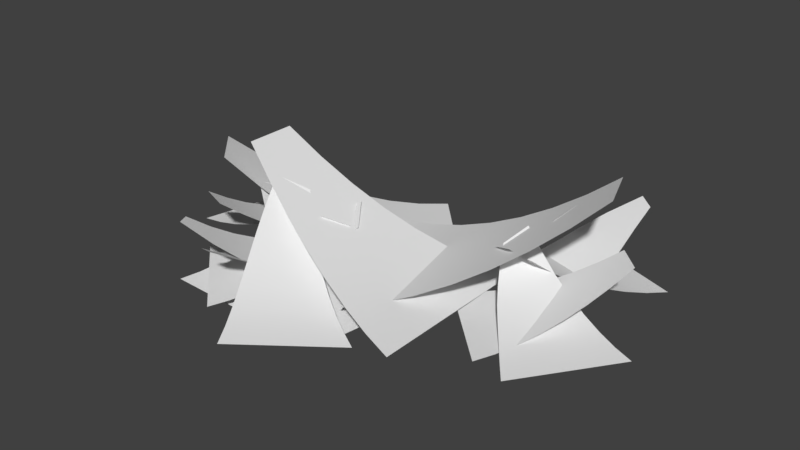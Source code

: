 # Source: spidernest.blend  (saved by Blender 2.78.0; exported with 4.5.12 LTS)
import bpy
from mathutils import Matrix  # noqa: F401  (used for matrix-valued properties, if any)

bpy.ops.wm.read_factory_settings(use_empty=True)
scene = bpy.context.scene
scene.name = 'Scene'

# ---- collections
col_collection_1 = bpy.data.collections.new('Collection 1'); scene.collection.children.link(col_collection_1)

# ---- world
world_world = bpy.data.worlds.new('World'); scene.world = world_world
world_world.color = (0.05088, 0.05088, 0.05088)
world_world.use_sun_shadow = False
world_world.sun_shadow_jitter_overblur = 0.0
world_world.cycles.sampling_method = 'MANUAL'

# ---- meshes
me_plane = bpy.data.meshes.new('Plane')
me_plane.from_pydata([(2.72, 1.451, 1.564), (0.5851, 3.628, -0.2486), (2.417, 0.9239, 1.257), (-0.5354, 1.636, -0.3412), (2.454, 1.825, 1.153), (2.163, 2.164, 0.7855), (1.855, 2.479, 0.4687), (1.539, 2.778, 0.2061), (1.219, 3.066, -0.0009376), (0.8997, 3.348, -0.1523), (-0.108, 1.563, -0.3086), (0.3248, 1.488, -0.2179), (0.7602, 1.41, -0.06422), (1.194, 1.321, 0.1568), (1.62, 1.218, 0.4494), (2.032, 1.089, 0.8162), (2.884, 3.337, 0.9904), (0.9556, 0.6768, -0.2361), (3.169, 3.128, 0.9233), (3.166, 0.1126, -0.2385), (2.393, 2.914, 0.6441), (2.046, 2.516, 0.3693), (1.814, 2.139, 0.1601), (1.598, 1.768, -0.00334), (1.383, 1.401, -0.1238), (1.169, 1.037, -0.2014), (3.152, 0.5309, -0.2035), (3.139, 0.9528, -0.1256), (3.127, 1.378, -0.004867), (3.116, 1.807, 0.1588), (3.106, 2.24, 0.3654), (3.118, 2.679, 0.6191), (3.63, 1.341, 0.9079), (1.025, -0.1577, -0.2361), (4.089, 0.8952, 0.9072), (2.661, -1.748, -0.2385), (3.25, 1.119, 0.6157), (2.873, 0.8995, 0.3664), (2.498, 0.6828, 0.1601), (2.126, 0.4687, -0.00334), (1.756, 0.2573, -0.1238), (1.389, 0.04846, -0.2014), (2.857, -1.378, -0.2035), (3.056, -1.006, -0.1256), (3.257, -0.631, -0.004867), (3.461, -0.2534, 0.1588), (3.668, 0.1268, 0.3654), (3.877, 0.5097, 0.6148), (1.663, 0.4949, 0.7225), (3.353, -1.912, -0.2361), (1.866, 0.9773, 0.9538), (4.686, -0.06015, -0.2385), (1.859, 0.128, 0.5094), (2.074, -0.2291, 0.323), (2.311, -0.5766, 0.1531), (2.572, -0.9149, -0.00334), (2.835, -1.249, -0.1238), (3.095, -1.582, -0.2014), (4.291, 0.07956, -0.2035), (3.894, 0.2215, -0.1256), (3.493, 0.3656, -0.004867), (3.09, 0.5119, 0.1588), (2.692, 0.6633, 0.3592), (2.291, 0.8202, 0.6152), (2.104, 0.01666, 0.9452), (4.061, 2.395, -0.261), (1.594, 0.355, 0.685), (1.96, 3.284, -0.3433), (2.407, 0.3882, 0.5955), (2.699, 0.7429, 0.3175), (2.979, 1.081, 0.1115), (3.254, 1.414, -0.04588), (3.526, 1.744, -0.1604), (3.795, 2.071, -0.2321), (1.91, 2.869, -0.3059), (1.857, 2.451, -0.2257), (1.801, 2.029, -0.1027), (1.742, 1.605, 0.06317), (1.682, 1.179, 0.2663), (1.632, 0.7625, 0.4749), (3.28, 1.705, 2.079), (-1.334, 1.405, -0.1478), (3.634, 0.7456, 2.079), (-0.0702, -2.019, -0.1476), (2.621, 1.662, 1.554), (1.962, 1.619, 1.098), (1.303, 1.577, 0.7105), (0.6439, 1.534, 0.3924), (-0.01527, 1.491, 0.1433), (-0.6744, 1.448, -0.03676), (0.459, -1.624, -0.03654), (0.9882, -1.229, 0.1435), (1.517, -0.8342, 0.3926), (2.047, -0.4392, 0.7107), (2.576, -0.04427, 1.098), (3.105, 0.3507, 1.554), (-2.611, -1.418, 1.373), (0.2064, -2.586, -0.4395), (-2.538, -0.8142, 1.066), (0.4573, -0.3135, -0.5321), (-2.22, -1.658, 0.962), (-1.819, -1.856, 0.5946), (-1.412, -2.025, 0.2778), (-1.004, -2.176, 0.01518), (-0.5969, -2.316, -0.1919), (-0.1929, -2.451, -0.3433), (0.03534, -0.4133, -0.4996), (-0.392, -0.5143, -0.4088), (-0.8235, -0.6122, -0.2552), (-1.257, -0.7011, -0.03411), (-1.69, -0.7724, 0.2585), (-2.119, -0.815, 0.6252), (-2.024, -3.217, 0.7994), (-1.29, -0.01453, -0.427), (-2.368, -3.137, 0.7324), (-3.545, -0.361, -0.4294), (-1.737, -2.635, 0.4531), (-1.573, -2.134, 0.1783), (-1.508, -1.697, -0.03087), (-1.454, -1.27, -0.1943), (-1.4, -0.8482, -0.3148), (-1.345, -0.4295, -0.3924), (-3.369, -0.7404, -0.3945), (-3.191, -1.123, -0.3166), (-3.014, -1.51, -0.1958), (-2.835, -1.9, -0.03215), (-2.657, -2.295, 0.1744), (-2.496, -2.704, 0.4282), (-3.491, -1.673, 0.7169), (-1.681, 0.7262, -0.427), (-4.088, -1.442, 0.7162), (-3.809, 1.549, -0.4294), (-3.229, -1.32, 0.4247), (-2.967, -0.9701, 0.1755), (-2.707, -0.6239, -0.03087), (-2.448, -0.2812, -0.1943), (-2.191, 0.05806, -0.3148), (-1.935, 0.3939, -0.3924), (-3.845, 1.132, -0.3945), (-3.882, 0.7116, -0.3166), (-3.92, 0.2877, -0.1958), (-3.96, -0.1396, -0.03215), (-4.001, -0.5703, 0.1744), (-4.044, -1.005, 0.4239), (-2.013, -0.1242, 0.5315), (-4.51, 1.429, -0.427), (-2.01, -0.6474, 0.7629), (-5.011, -0.7968, -0.4294), (-2.337, 0.1366, 0.3185), (-2.674, 0.3812, 0.1321), (-3.028, 0.608, -0.03788), (-3.4, 0.8175, -0.1943), (-3.774, 1.022, -0.3148), (-4.143, 1.226, -0.3924), (-4.593, -0.7709, -0.3945), (-4.172, -0.7459, -0.3166), (-3.747, -0.7217, -0.1958), (-3.319, -0.6984, -0.03218), (-2.893, -0.6818, 0.1682), (-2.463, -0.6693, 0.4243), (-2.605, 0.1434, 0.7542), (-3.475, -2.811, -0.4519), (-2.004, 0.03144, 0.494), (-1.193, -2.807, -0.5343), (-2.739, -0.3174, 0.4045), (-2.869, -0.758, 0.1265), (-2.994, -1.179, -0.07943), (-3.116, -1.593, -0.2368), (-3.237, -2.003, -0.3514), (-3.357, -2.409, -0.4231), (-1.31, -2.405, -0.4969), (-1.425, -1.999, -0.4167), (-1.538, -1.59, -0.2937), (-1.651, -1.176, -0.1278), (-1.762, -0.7614, 0.07535), (-1.88, -0.3584, 0.284), (-3.027, -1.871, 1.888), (1.101, 0.2115, -0.3387), (-3.728, -1.127, 1.888), (-1.402, 2.868, -0.3386), (-2.437, -1.573, 1.363), (-1.847, -1.276, 0.9067), (-1.258, -0.9784, 0.5195), (-0.6679, -0.6809, 0.2014), (-0.07815, -0.3834, -0.04767), (0.5116, -0.08596, -0.2277), (-1.734, 2.297, -0.2275), (-2.066, 1.726, -0.0474), (-2.399, 1.156, 0.2017), (-2.731, 0.5852, 0.5198), (-3.063, 0.01462, 0.9069), (-3.396, -0.556, 1.363), (-2.239, -1.303, 1.564), (-0.9897, -4.084, -0.2486), (-1.772, -0.9129, 1.257), (0.7511, -2.603, -0.3412), (-2.119, -1.745, 1.153), (-1.963, -2.165, 0.7855), (-1.784, -2.567, 0.4687), (-1.59, -2.956, 0.2061), (-1.389, -3.337, -0.0009376), (-1.188, -3.713, -0.1523), (0.3756, -2.386, -0.3086), (-0.004723, -2.167, -0.2179), (-0.3859, -1.942, -0.06422), (-0.7625, -1.709, 0.1568), (-1.127, -1.464, 0.4494), (-1.468, -1.201, 0.8162), (-3.046, -3.015, 0.9904), (-0.3157, -1.187, -0.2361), (-3.241, -2.72, 0.9233), (-2.195, 0.1075, -0.2385), (-2.438, -2.788, 0.6441), (-1.975, -2.535, 0.3693), (-1.628, -2.262, 0.1601), (-1.296, -1.989, -0.00334), (-0.9673, -1.718, -0.1238), (-0.6404, -1.451, -0.2014), (-2.326, -0.2898, -0.2035), (-2.46, -0.6901, -0.1256), (-2.596, -1.093, -0.004867), (-2.734, -1.5, 0.1588), (-2.874, -1.909, 0.3654), (-3.037, -2.317, 0.6191), (-3.055, -0.8841, 0.9079), (-0.09183, -0.3801, -0.2361), (-3.331, -0.3074, 0.9072), (-1.076, 1.678, -0.2385), (-2.621, -0.8074, 0.6157), (-2.191, -0.7323, 0.3664), (-1.765, -0.6587, 0.1601), (-1.341, -0.5867, -0.00334), (-0.9216, -0.5163, -0.1238), (-0.505, -0.4474, -0.2014), (-1.388, 1.399, -0.2035), (-1.704, 1.119, -0.1256), (-2.022, 0.8366, -0.004867), (-2.344, 0.5529, 0.1588), (-2.67, 0.2677, 0.3654), (-2.999, -0.01908, 0.6148), (-0.9167, -0.7713, 0.7225), (-1.669, 2.071, -0.2361), (-1.274, -1.154, 0.9538), (-3.56, 0.7955, -0.2385), (-0.9737, -0.3592, 0.5094), (-1.051, 0.05005, 0.323), (-1.154, 0.4582, 0.1531), (-1.281, 0.8657, -0.00334), (-1.412, 1.271, -0.1238), (-1.541, 1.673, -0.2014), (-3.238, 0.5279, -0.2035), (-2.915, 0.2572, -0.1256), (-2.589, -0.01664, -0.004867), (-2.261, -0.2936, 0.1588), (-1.94, -0.5735, 0.3592), (-1.618, -0.8594, 0.6152), (-1.164, -0.1703, 0.9452), (-3.824, -1.724, -0.261), (-0.8036, -0.664, 0.685), (-2.16, -3.286, -0.3433), (-1.578, -0.4137, 0.5955), (-1.974, -0.6454, 0.3175), (-2.354, -0.8661, 0.1115), (-2.727, -1.083, -0.04588), (-3.096, -1.299, -0.1604), (-3.462, -1.512, -0.2321), (-1.969, -2.913, -0.3059), (-1.775, -2.539, -0.2257), (-1.577, -2.163, -0.1027), (-1.375, -1.785, 0.06317), (-1.171, -1.407, 0.2663), (-0.9804, -1.033, 0.4749), (-2.853, -1.347, 2.079), (1.58, -2.663, -0.1478), (-2.853, -0.3244, 2.079), (1.58, 0.9871, -0.1476), (-2.219, -1.535, 1.554), (-1.586, -1.723, 1.098), (-0.953, -1.911, 0.7105), (-0.3198, -2.099, 0.3924), (0.3134, -2.287, 0.1433), (0.9467, -2.475, -0.03676), (0.9467, 0.7998, -0.03654), (0.3134, 0.6124, 0.1435), (-0.3198, 0.4251, 0.3926), (-0.953, 0.2377, 0.7107), (-1.586, 0.05034, 1.098), (-2.219, -0.137, 1.554)], [], [(9, 1, 3, 10), (0, 4, 15, 2), (4, 5, 14, 15), (5, 6, 13, 14), (6, 7, 12, 13), (7, 8, 11, 12), (8, 9, 10, 11), (25, 17, 19, 26), (16, 20, 31, 18), (20, 21, 30, 31), (21, 22, 29, 30), (22, 23, 28, 29), (23, 24, 27, 28), (24, 25, 26, 27), (41, 33, 35, 42), (32, 36, 47, 34), (36, 37, 46, 47), (37, 38, 45, 46), (38, 39, 44, 45), (39, 40, 43, 44), (40, 41, 42, 43), (57, 49, 51, 58), (48, 52, 63, 50), (52, 53, 62, 63), (53, 54, 61, 62), (54, 55, 60, 61), (55, 56, 59, 60), (56, 57, 58, 59), (73, 65, 67, 74), (64, 68, 79, 66), (68, 69, 78, 79), (69, 70, 77, 78), (70, 71, 76, 77), (71, 72, 75, 76), (72, 73, 74, 75), (89, 81, 83, 90), (80, 84, 95, 82), (84, 85, 94, 95), (85, 86, 93, 94), (86, 87, 92, 93), (87, 88, 91, 92), (88, 89, 90, 91), (105, 97, 99, 106), (96, 100, 111, 98), (100, 101, 110, 111), (101, 102, 109, 110), (102, 103, 108, 109), (103, 104, 107, 108), (104, 105, 106, 107), (121, 113, 115, 122), (112, 116, 127, 114), (116, 117, 126, 127), (117, 118, 125, 126), (118, 119, 124, 125), (119, 120, 123, 124), (120, 121, 122, 123), (137, 129, 131, 138), (128, 132, 143, 130), (132, 133, 142, 143), (133, 134, 141, 142), (134, 135, 140, 141), (135, 136, 139, 140), (136, 137, 138, 139), (153, 145, 147, 154), (144, 148, 159, 146), (148, 149, 158, 159), (149, 150, 157, 158), (150, 151, 156, 157), (151, 152, 155, 156), (152, 153, 154, 155), (169, 161, 163, 170), (160, 164, 175, 162), (164, 165, 174, 175), (165, 166, 173, 174), (166, 167, 172, 173), (167, 168, 171, 172), (168, 169, 170, 171), (185, 177, 179, 186), (176, 180, 191, 178), (180, 181, 190, 191), (181, 182, 189, 190), (182, 183, 188, 189), (183, 184, 187, 188), (184, 185, 186, 187), (201, 193, 195, 202), (192, 196, 207, 194), (196, 197, 206, 207), (197, 198, 205, 206), (198, 199, 204, 205), (199, 200, 203, 204), (200, 201, 202, 203), (217, 209, 211, 218), (208, 212, 223, 210), (212, 213, 222, 223), (213, 214, 221, 222), (214, 215, 220, 221), (215, 216, 219, 220), (216, 217, 218, 219), (233, 225, 227, 234), (224, 228, 239, 226), (228, 229, 238, 239), (229, 230, 237, 238), (230, 231, 236, 237), (231, 232, 235, 236), (232, 233, 234, 235), (249, 241, 243, 250), (240, 244, 255, 242), (244, 245, 254, 255), (245, 246, 253, 254), (246, 247, 252, 253), (247, 248, 251, 252), (248, 249, 250, 251), (265, 257, 259, 266), (256, 260, 271, 258), (260, 261, 270, 271), (261, 262, 269, 270), (262, 263, 268, 269), (263, 264, 267, 268), (264, 265, 266, 267), (281, 273, 275, 282), (272, 276, 287, 274), (276, 277, 286, 287), (277, 278, 285, 286), (278, 279, 284, 285), (279, 280, 283, 284), (280, 281, 282, 283)])
me_plane.polygons.foreach_set('use_smooth', [True] * 126)
_uv = me_plane.uv_layers.new(name='UVMap')
_uv.uv.foreach_set('vector', [0.6749, 0.0837, 0.701, 0.0393, 0.8273, 0.2933, 0.789, 0.311, 0.501, 0.3914, 0.5311, 0.3309, 0.5843, 0.421, 0.5417, 0.4548, 0.5311, 0.3309, 0.5613, 0.2755, 0.6269, 0.393, 0.5843, 0.421, 0.5613, 0.2755, 0.5909, 0.224, 0.6688, 0.3692, 0.6269, 0.393, 0.5909, 0.224, 0.6198, 0.1754, 0.7098, 0.3482, 0.6688, 0.3692, 0.6198, 0.1754, 0.6478, 0.1289, 0.7498, 0.3291, 0.7098, 0.3482, 0.6478, 0.1289, 0.6749, 0.0837, 0.789, 0.311, 0.7498, 0.3291, 0.6969, 0.334, 0.7341, 0.3177, 0.7341, 0.634, 0.6969, 0.6178, 0.4394, 0.4856, 0.4934, 0.434, 0.4974, 0.5395, 0.4516, 0.531, 0.4934, 0.434, 0.5399, 0.4011, 0.5403, 0.5529, 0.4974, 0.5395, 0.5399, 0.4011, 0.581, 0.3829, 0.581, 0.5691, 0.5403, 0.5529, 0.581, 0.3829, 0.6206, 0.3666, 0.6206, 0.5853, 0.581, 0.5691, 0.6206, 0.3666, 0.6592, 0.3503, 0.6592, 0.6015, 0.6206, 0.5853, 0.6592, 0.3503, 0.6969, 0.334, 0.6969, 0.6178, 0.6592, 0.6015, 0.8668, 0.7077, 0.9041, 0.7232, 0.7934, 0.9922, 0.7675, 0.9491, 0.6266, 0.5994, 0.6693, 0.6199, 0.6269, 0.723, 0.5956, 0.6747, 0.6693, 0.6199, 0.7108, 0.6393, 0.657, 0.77, 0.6269, 0.723, 0.7108, 0.6393, 0.7512, 0.6576, 0.686, 0.816, 0.657, 0.77, 0.7512, 0.6576, 0.7905, 0.6751, 0.7139, 0.8611, 0.686, 0.816, 0.7905, 0.6751, 0.829, 0.6917, 0.7411, 0.9054, 0.7139, 0.8611, 0.829, 0.6917, 0.8668, 0.7077, 0.7675, 0.9491, 0.7411, 0.9054, 0.5564, 0.9424, 0.5656, 0.9989, 0.3553, 0.9849, 0.3678, 0.9299, 0.4882, 0.5947, 0.5035, 0.6517, 0.4287, 0.636, 0.4411, 0.5673, 0.5035, 0.6517, 0.517, 0.7088, 0.4171, 0.6983, 0.4287, 0.636, 0.517, 0.7088, 0.5285, 0.7669, 0.4052, 0.758, 0.4171, 0.6983, 0.5285, 0.7669, 0.5381, 0.8264, 0.3927, 0.8167, 0.4052, 0.758, 0.5381, 0.8264, 0.5472, 0.885, 0.3802, 0.8739, 0.3927, 0.8167, 0.5472, 0.885, 0.5564, 0.9424, 0.3678, 0.9299, 0.3802, 0.8739, 0.217, 0.8052, 0.1875, 0.8427, 0.1024, 0.5532, 0.1408, 0.5455, 0.419, 0.5611, 0.3791, 0.6059, 0.3417, 0.5001, 0.3815, 0.4928, 0.3791, 0.6059, 0.3429, 0.6488, 0.3011, 0.5087, 0.3417, 0.5001, 0.3429, 0.6488, 0.3098, 0.6893, 0.2599, 0.5188, 0.3011, 0.5087, 0.3098, 0.6893, 0.278, 0.7286, 0.2194, 0.5283, 0.2599, 0.5188, 0.278, 0.7286, 0.2472, 0.7672, 0.1797, 0.5372, 0.2194, 0.5283, 0.2472, 0.7672, 0.217, 0.8052, 0.1408, 0.5455, 0.1797, 0.5372, 0.1535, 0.3344, 0.108, 0.3092, 0.3325, 0.007362, 0.3434, 0.06227, 0.4223, 0.5017, 0.3777, 0.475, 0.4383, 0.3523, 0.4435, 0.4436, 0.3777, 0.475, 0.3295, 0.4412, 0.4131, 0.2915, 0.4383, 0.3523, 0.3295, 0.4412, 0.2855, 0.4131, 0.3913, 0.2323, 0.4131, 0.2915, 0.2855, 0.4131, 0.2419, 0.3862, 0.3726, 0.1745, 0.3913, 0.2323, 0.2419, 0.3862, 0.1981, 0.36, 0.3568, 0.1179, 0.3726, 0.1745, 0.1981, 0.36, 0.1535, 0.3344, 0.3434, 0.06227, 0.3568, 0.1179, 0.6749, 0.0837, 0.701, 0.0393, 0.8273, 0.2933, 0.789, 0.311, 0.501, 0.3914, 0.5311, 0.3309, 0.5843, 0.421, 0.5417, 0.4548, 0.5311, 0.3309, 0.5613, 0.2755, 0.6269, 0.393, 0.5843, 0.421, 0.5613, 0.2755, 0.5909, 0.224, 0.6688, 0.3692, 0.6269, 0.393, 0.5909, 0.224, 0.6198, 0.1754, 0.7098, 0.3482, 0.6688, 0.3692, 0.6198, 0.1754, 0.6478, 0.1289, 0.7498, 0.3291, 0.7098, 0.3482, 0.6478, 0.1289, 0.6749, 0.0837, 0.789, 0.311, 0.7498, 0.3291, 0.6969, 0.334, 0.7341, 0.3177, 0.7341, 0.634, 0.6969, 0.6178, 0.4394, 0.4856, 0.4934, 0.434, 0.4974, 0.5395, 0.4516, 0.531, 0.4934, 0.434, 0.5399, 0.4011, 0.5403, 0.5529, 0.4974, 0.5395, 0.5399, 0.4011, 0.581, 0.3829, 0.581, 0.5691, 0.5403, 0.5529, 0.581, 0.3829, 0.6206, 0.3666, 0.6206, 0.5853, 0.581, 0.5691, 0.6206, 0.3666, 0.6592, 0.3503, 0.6592, 0.6015, 0.6206, 0.5853, 0.6592, 0.3503, 0.6969, 0.334, 0.6969, 0.6178, 0.6592, 0.6015, 0.8668, 0.7077, 0.9041, 0.7232, 0.7934, 0.9922, 0.7675, 0.9491, 0.6266, 0.5994, 0.6693, 0.6199, 0.6269, 0.723, 0.5956, 0.6747, 0.6693, 0.6199, 0.7108, 0.6393, 0.657, 0.77, 0.6269, 0.723, 0.7108, 0.6393, 0.7512, 0.6576, 0.686, 0.816, 0.657, 0.77, 0.7512, 0.6576, 0.7905, 0.6751, 0.7139, 0.8611, 0.686, 0.816, 0.7905, 0.6751, 0.829, 0.6917, 0.7411, 0.9054, 0.7139, 0.8611, 0.829, 0.6917, 0.8668, 0.7077, 0.7675, 0.9491, 0.7411, 0.9054, 0.5564, 0.9424, 0.5656, 0.9989, 0.3553, 0.9849, 0.3678, 0.9299, 0.4882, 0.5947, 0.5035, 0.6517, 0.4287, 0.636, 0.4411, 0.5673, 0.5035, 0.6517, 0.517, 0.7088, 0.4171, 0.6983, 0.4287, 0.636, 0.517, 0.7088, 0.5285, 0.7669, 0.4052, 0.758, 0.4171, 0.6983, 0.5285, 0.7669, 0.5381, 0.8264, 0.3927, 0.8167, 0.4052, 0.758, 0.5381, 0.8264, 0.5472, 0.885, 0.3802, 0.8739, 0.3927, 0.8167, 0.5472, 0.885, 0.5564, 0.9424, 0.3678, 0.9299, 0.3802, 0.8739, 0.217, 0.8052, 0.1875, 0.8427, 0.1024, 0.5532, 0.1408, 0.5455, 0.419, 0.5611, 0.3791, 0.6059, 0.3417, 0.5001, 0.3815, 0.4928, 0.3791, 0.6059, 0.3429, 0.6488, 0.3011, 0.5087, 0.3417, 0.5001, 0.3429, 0.6488, 0.3098, 0.6893, 0.2599, 0.5188, 0.3011, 0.5087, 0.3098, 0.6893, 0.278, 0.7286, 0.2194, 0.5283, 0.2599, 0.5188, 0.278, 0.7286, 0.2472, 0.7672, 0.1797, 0.5372, 0.2194, 0.5283, 0.2472, 0.7672, 0.217, 0.8052, 0.1408, 0.5455, 0.1797, 0.5372, 0.1535, 0.3344, 0.108, 0.3092, 0.3325, 0.007362, 0.3434, 0.06227, 0.4223, 0.5017, 0.3777, 0.475, 0.4383, 0.3523, 0.4435, 0.4436, 0.3777, 0.475, 0.3295, 0.4412, 0.4131, 0.2915, 0.4383, 0.3523, 0.3295, 0.4412, 0.2855, 0.4131, 0.3913, 0.2323, 0.4131, 0.2915, 0.2855, 0.4131, 0.2419, 0.3862, 0.3726, 0.1745, 0.3913, 0.2323, 0.2419, 0.3862, 0.1981, 0.36, 0.3568, 0.1179, 0.3726, 0.1745, 0.1981, 0.36, 0.1535, 0.3344, 0.3434, 0.06227, 0.3568, 0.1179, 0.6749, 0.0837, 0.701, 0.0393, 0.8273, 0.2933, 0.789, 0.311, 0.501, 0.3914, 0.5311, 0.3309, 0.5843, 0.421, 0.5417, 0.4548, 0.5311, 0.3309, 0.5613, 0.2755, 0.6269, 0.393, 0.5843, 0.421, 0.5613, 0.2755, 0.5909, 0.224, 0.6688, 0.3692, 0.6269, 0.393, 0.5909, 0.224, 0.6198, 0.1754, 0.7098, 0.3482, 0.6688, 0.3692, 0.6198, 0.1754, 0.6478, 0.1289, 0.7498, 0.3291, 0.7098, 0.3482, 0.6478, 0.1289, 0.6749, 0.0837, 0.789, 0.311, 0.7498, 0.3291, 0.6969, 0.334, 0.7341, 0.3177, 0.7341, 0.634, 0.6969, 0.6178, 0.4394, 0.4856, 0.4934, 0.434, 0.4974, 0.5395, 0.4516, 0.531, 0.4934, 0.434, 0.5399, 0.4011, 0.5403, 0.5529, 0.4974, 0.5395, 0.5399, 0.4011, 0.581, 0.3829, 0.581, 0.5691, 0.5403, 0.5529, 0.581, 0.3829, 0.6206, 0.3666, 0.6206, 0.5853, 0.581, 0.5691, 0.6206, 0.3666, 0.6592, 0.3503, 0.6592, 0.6015, 0.6206, 0.5853, 0.6592, 0.3503, 0.6969, 0.334, 0.6969, 0.6178, 0.6592, 0.6015, 0.8668, 0.7077, 0.9041, 0.7232, 0.7934, 0.9922, 0.7675, 0.9491, 0.6266, 0.5994, 0.6693, 0.6199, 0.6269, 0.723, 0.5956, 0.6747, 0.6693, 0.6199, 0.7108, 0.6393, 0.657, 0.77, 0.6269, 0.723, 0.7108, 0.6393, 0.7512, 0.6576, 0.686, 0.816, 0.657, 0.77, 0.7512, 0.6576, 0.7905, 0.6751, 0.7139, 0.8611, 0.686, 0.816, 0.7905, 0.6751, 0.829, 0.6917, 0.7411, 0.9054, 0.7139, 0.8611, 0.829, 0.6917, 0.8668, 0.7077, 0.7675, 0.9491, 0.7411, 0.9054, 0.5564, 0.9424, 0.5656, 0.9989, 0.3553, 0.9849, 0.3678, 0.9299, 0.4882, 0.5947, 0.5035, 0.6517, 0.4287, 0.636, 0.4411, 0.5673, 0.5035, 0.6517, 0.517, 0.7088, 0.4171, 0.6983, 0.4287, 0.636, 0.517, 0.7088, 0.5285, 0.7669, 0.4052, 0.758, 0.4171, 0.6983, 0.5285, 0.7669, 0.5381, 0.8264, 0.3927, 0.8167, 0.4052, 0.758, 0.5381, 0.8264, 0.5472, 0.885, 0.3802, 0.8739, 0.3927, 0.8167, 0.5472, 0.885, 0.5564, 0.9424, 0.3678, 0.9299, 0.3802, 0.8739, 0.217, 0.8052, 0.1875, 0.8427, 0.1024, 0.5532, 0.1408, 0.5455, 0.419, 0.5611, 0.3791, 0.6059, 0.3417, 0.5001, 0.3815, 0.4928, 0.3791, 0.6059, 0.3429, 0.6488, 0.3011, 0.5087, 0.3417, 0.5001, 0.3429, 0.6488, 0.3098, 0.6893, 0.2599, 0.5188, 0.3011, 0.5087, 0.3098, 0.6893, 0.278, 0.7286, 0.2194, 0.5283, 0.2599, 0.5188, 0.278, 0.7286, 0.2472, 0.7672, 0.1797, 0.5372, 0.2194, 0.5283, 0.2472, 0.7672, 0.217, 0.8052, 0.1408, 0.5455, 0.1797, 0.5372, 0.1535, 0.3344, 0.108, 0.3092, 0.3325, 0.007362, 0.3434, 0.06227, 0.4223, 0.5017, 0.3777, 0.475, 0.4383, 0.3523, 0.4435, 0.4436, 0.3777, 0.475, 0.3295, 0.4412, 0.4131, 0.2915, 0.4383, 0.3523, 0.3295, 0.4412, 0.2855, 0.4131, 0.3913, 0.2323, 0.4131, 0.2915, 0.2855, 0.4131, 0.2419, 0.3862, 0.3726, 0.1745, 0.3913, 0.2323, 0.2419, 0.3862, 0.1981, 0.36, 0.3568, 0.1179, 0.3726, 0.1745, 0.1981, 0.36, 0.1535, 0.3344, 0.3434, 0.06227, 0.3568, 0.1179])
me_plane.use_remesh_preserve_volume = False
me_plane.use_remesh_preserve_attributes = False
me_plane.use_mirror_vertex_groups = False
me_plane.update()

# ---- objects
ob_plane = bpy.data.objects.new('Plane', me_plane)

# ---- transforms, parenting, visibility, modifiers, constraints
ob_plane.location = (0.0, 0.0, 0.0)
ob_plane.lineart.crease_threshold = 0.0

# ---- collection membership
col_collection_1.objects.link(ob_plane)

# ---- scene / render settings (as saved in the file)
scene.frame_start = 1; scene.frame_end = 250; scene.frame_set(1)
scene.render.engine = 'BLENDER_EEVEE_NEXT'
scene.render.resolution_percentage = 50
scene.render.dither_intensity = 0.0
scene.cycles.use_denoising = False
scene.cycles.samples = 128
scene.cycles.sampling_pattern = 'TABULATED_SOBOL'
scene.cycles.light_sampling_threshold = 0.0
scene.cycles.use_adaptive_sampling = False
scene.cycles.use_light_tree = False
scene.cycles.blur_glossy = 0.0
scene.cycles.sample_clamp_indirect = 0.0
scene.view_settings.view_transform = 'Standard'
bpy.context.view_layer.update()

# ---- added for rendering (the .blend has no active camera and no usable light): camera, sun
cam_auto = bpy.data.cameras.new('AutoCamera')
cam_auto.lens = 50.0
cam_auto.sensor_width = 36.0
cam_auto.clip_end = 1000.0
ob_auto_camera = bpy.data.objects.new('AutoCamera', cam_auto)
scene.collection.objects.link(ob_auto_camera)
ob_auto_camera.location = (11.5533, -14.2872, 10.1452)
ob_auto_camera.rotation_euler = (1.09748, -7.21219e-08, 0.694738)
scene.camera = ob_auto_camera
light_auto_sun = bpy.data.lights.new('AutoSun', 'SUN')
light_auto_sun.energy = 3.0
light_auto_sun.angle = 0.0523599
ob_auto_sun = bpy.data.objects.new('AutoSun', light_auto_sun)
scene.collection.objects.link(ob_auto_sun)
ob_auto_sun.rotation_euler = (0.872665, 0.174533, 0.523599)
bpy.context.view_layer.update()
